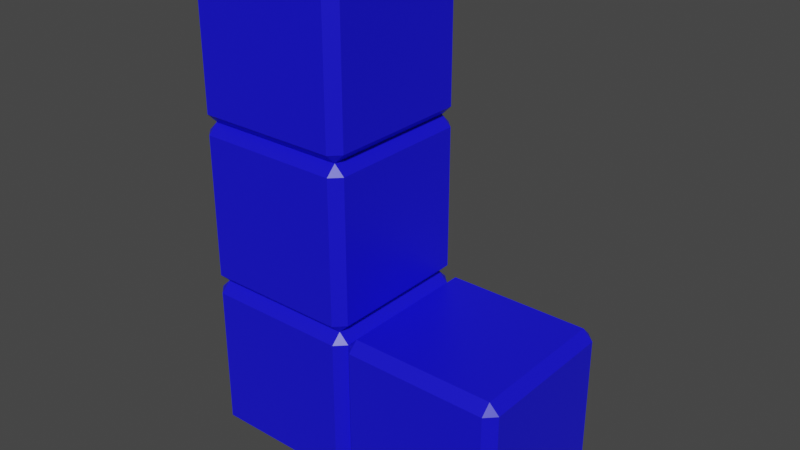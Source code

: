 # Source: TetriminoJ.blend  (saved by Blender 2.83.19; exported with 4.5.12 LTS)
import bpy
from mathutils import Matrix  # noqa: F401  (used for matrix-valued properties, if any)

bpy.ops.wm.read_factory_settings(use_empty=True)
scene = bpy.context.scene
scene.name = 'Scene'

# ---- collections
col_collection = bpy.data.collections.new('Collection'); scene.collection.children.link(col_collection)

# ---- materials (node trees are filled in below, after node groups)
mat_material = bpy.data.materials.new('Material')
mat_material.alpha_threshold = 0.0
mat_material.use_transparent_shadow = False
mat_material.line_color = (0.0, 0.0, 0.0, 1.0)

# ---- material node trees
mat_material.use_nodes = True; mat_material.node_tree.nodes.clear()
_N = mat_material.node_tree.nodes; _L = mat_material.node_tree.links
n0 = _N.new('ShaderNodeOutputMaterial'); n0.name = 'Material Output'; n0.location = (300, 300)
n1 = _N.new('ShaderNodeBsdfPrincipled'); n1.name = 'Principled BSDF'; n1.location = (10, 300)
n1.distribution = 'GGX'
n1.subsurface_method = 'BURLEY'
n1.inputs[0].default_value = (0.008255, 0.006121, 0.8, 1.0)
n1.inputs[2].default_value = 0.4
n1.inputs[3].default_value = 1.45
n1.inputs[27].default_value = (0.0, 0.0, 0.0, 1.0)
n1.inputs[28].default_value = 1.0
_L.new(n1.outputs[0], n0.inputs[0])
n0.is_active_output = True

# ---- world
world_world = bpy.data.worlds.new('World'); scene.world = world_world
world_world.use_nodes = True; world_world.node_tree.nodes.clear()
_N = world_world.node_tree.nodes; _L = world_world.node_tree.links
n0 = _N.new('ShaderNodeOutputWorld'); n0.name = 'World Output'; n0.location = (300, 300)
n1 = _N.new('ShaderNodeBackground'); n1.name = 'Background'; n1.location = (10, 300)
n1.inputs[0].default_value = (0.05088, 0.05088, 0.05088, 1.0)
_L.new(n1.outputs[0], n0.inputs[0])
n0.is_active_output = True
world_world.color = (0.05088, 0.05088, 0.05088)
world_world.use_sun_shadow = False
world_world.sun_shadow_jitter_overblur = 0.0

# ---- meshes
me_cube_003 = bpy.data.meshes.new('Cube.003')
me_cube_003.from_pydata([(0.8776, 1.0, 0.8776), (0.8776, 0.8776, 1.0), (1.0, 0.8776, 0.8776), (0.8776, 0.8776, -1.0), (0.8776, 1.0, -0.8776), (1.0, 0.8776, -0.8776), (1.0, -0.8776, 0.8776), (0.8776, -0.8776, 1.0), (0.8776, -1.0, 0.8776), (1.0, -0.8776, -0.8776), (0.8776, -1.0, -0.8776), (0.8776, -0.8776, -1.0), (-0.8776, 1.0, 0.8776), (-1.0, 0.8776, 0.8776), (-0.8776, 0.8776, 1.0), (-1.0, 0.8776, -0.8776), (-0.8776, 1.0, -0.8776), (-0.8776, 0.8776, -1.0), (-1.0, -0.8776, 0.8776), (-0.8776, -1.0, 0.8776), (-0.8776, -0.8776, 1.0), (-0.8776, -0.8776, -1.0), (-0.8776, -1.0, -0.8776), (-1.0, -0.8776, -0.8776), (0.8776, 1.0, -3.122), (0.8776, 0.8776, -3.0), (1.0, 0.8776, -3.122), (0.8776, 0.8776, -5.0), (0.8776, 1.0, -4.878), (1.0, 0.8776, -4.878), (1.0, -0.8776, -3.122), (0.8776, -0.8776, -3.0), (0.8776, -1.0, -3.122), (1.0, -0.8776, -4.878), (0.8776, -1.0, -4.878), (0.8776, -0.8776, -5.0), (-0.8776, 1.0, -3.122), (-1.0, 0.8776, -3.122), (-0.8776, 0.8776, -3.0), (-1.0, 0.8776, -4.878), (-0.8776, 1.0, -4.878), (-0.8776, 0.8776, -5.0), (-1.0, -0.8776, -3.122), (-0.8776, -1.0, -3.122), (-0.8776, -0.8776, -3.0), (-0.8776, -0.8776, -5.0), (-0.8776, -1.0, -4.878), (-1.0, -0.8776, -4.878), (0.8776, -1.0, -3.122), (0.8776, -1.122, -3.0), (1.0, -1.122, -3.122), (0.8776, -1.122, -5.0), (0.8776, -1.0, -4.878), (1.0, -1.122, -4.878), (1.0, -2.878, -3.122), (0.8776, -2.878, -3.0), (0.8776, -3.0, -3.122), (1.0, -2.878, -4.878), (0.8776, -3.0, -4.878), (0.8776, -2.878, -5.0), (-0.8776, -1.0, -3.122), (-1.0, -1.122, -3.122), (-0.8776, -1.122, -3.0), (-1.0, -1.122, -4.878), (-0.8776, -1.0, -4.878), (-0.8776, -1.122, -5.0), (-1.0, -2.878, -3.122), (-0.8776, -3.0, -3.122), (-0.8776, -2.878, -3.0), (-0.8776, -2.878, -5.0), (-0.8776, -3.0, -4.878), (-1.0, -2.878, -4.878), (0.8776, 1.0, -1.122), (0.8776, 0.8776, -1.0), (1.0, 0.8776, -1.122), (0.8776, 0.8776, -3.0), (0.8776, 1.0, -2.878), (1.0, 0.8776, -2.878), (1.0, -0.8776, -1.122), (0.8776, -0.8776, -1.0), (0.8776, -1.0, -1.122), (1.0, -0.8776, -2.878), (0.8776, -1.0, -2.878), (0.8776, -0.8776, -3.0), (-0.8776, 1.0, -1.122), (-1.0, 0.8776, -1.122), (-0.8776, 0.8776, -1.0), (-1.0, 0.8776, -2.878), (-0.8776, 1.0, -2.878), (-0.8776, 0.8776, -3.0), (-1.0, -0.8776, -1.122), (-0.8776, -1.0, -1.122), (-0.8776, -0.8776, -1.0), (-0.8776, -0.8776, -3.0), (-0.8776, -1.0, -2.878), (-1.0, -0.8776, -2.878)], [], [(17, 3, 11, 21), (23, 18, 13, 15), (10, 8, 19, 22), (1, 14, 20, 7), (5, 2, 6, 9), (0, 1, 2), (3, 4, 5), (6, 7, 8), (9, 10, 11), (12, 13, 14), (15, 16, 17), (18, 19, 20), (21, 22, 23), (17, 21, 23, 15), (3, 17, 16, 4), (2, 5, 4, 0), (22, 19, 18, 23), (8, 10, 9, 6), (12, 16, 15, 13), (7, 20, 19, 8), (1, 7, 6, 2), (21, 11, 10, 22), (20, 14, 13, 18), (14, 1, 0, 12), (11, 3, 5, 9), (16, 12, 0, 4), (41, 27, 35, 45), (47, 42, 37, 39), (34, 32, 43, 46), (25, 38, 44, 31), (29, 26, 30, 33), (24, 25, 26), (27, 28, 29), (30, 31, 32), (33, 34, 35), (36, 37, 38), (39, 40, 41), (42, 43, 44), (45, 46, 47), (41, 45, 47, 39), (27, 41, 40, 28), (26, 29, 28, 24), (46, 43, 42, 47), (32, 34, 33, 30), (36, 40, 39, 37), (31, 44, 43, 32), (25, 31, 30, 26), (45, 35, 34, 46), (44, 38, 37, 42), (38, 25, 24, 36), (35, 27, 29, 33), (40, 36, 24, 28), (65, 51, 59, 69), (71, 66, 61, 63), (58, 56, 67, 70), (49, 62, 68, 55), (53, 50, 54, 57), (48, 49, 50), (51, 52, 53), (54, 55, 56), (57, 58, 59), (60, 61, 62), (63, 64, 65), (66, 67, 68), (69, 70, 71), (65, 69, 71, 63), (51, 65, 64, 52), (50, 53, 52, 48), (70, 67, 66, 71), (56, 58, 57, 54), (60, 64, 63, 61), (55, 68, 67, 56), (49, 55, 54, 50), (69, 59, 58, 70), (68, 62, 61, 66), (62, 49, 48, 60), (59, 51, 53, 57), (64, 60, 48, 52), (89, 75, 83, 93), (95, 90, 85, 87), (82, 80, 91, 94), (73, 86, 92, 79), (77, 74, 78, 81), (72, 73, 74), (75, 76, 77), (78, 79, 80), (81, 82, 83), (84, 85, 86), (87, 88, 89), (90, 91, 92), (93, 94, 95), (89, 93, 95, 87), (75, 89, 88, 76), (74, 77, 76, 72), (94, 91, 90, 95), (80, 82, 81, 78), (84, 88, 87, 85), (79, 92, 91, 80), (73, 79, 78, 74), (93, 83, 82, 94), (92, 86, 85, 90), (86, 73, 72, 84), (83, 75, 77, 81), (88, 84, 72, 76)])
_uv = me_cube_003.uv_layers.new(name='UVMap')
_uv.uv.foreach_set('vector', [0.1403, 0.5153, 0.3597, 0.5153, 0.3597, 0.7347, 0.1403, 0.7347, 0.3903, 0.0153, 0.6097, 0.0153, 0.6097, 0.2347, 0.3903, 0.2347, 0.3903, 0.7653, 0.6097, 0.7653, 0.6097, 0.9847, 0.3903, 0.9847, 0.6403, 0.5153, 0.8597, 0.5153, 0.8597, 0.7347, 0.6403, 0.7347, 0.3903, 0.5153, 0.6097, 0.5153, 0.6097, 0.7347, 0.3903, 0.7347, 0.6097, 0.4847, 0.625, 0.4847, 0.6097, 0.5, 0.3597, 0.5153, 0.3597, 0.5, 0.375, 0.5153, 0.6097, 0.7347, 0.625, 0.7347, 0.6097, 0.75, 0.3903, 0.7347, 0.3903, 0.75, 0.375, 0.7347, 0.6097, 0.2653, 0.6097, 0.25, 0.625, 0.2653, 0.3903, 0.2347, 0.3903, 0.25, 0.375, 0.2347, 0.6097, 0.0153, 0.6097, 0.0, 0.625, 0.0153, 0.1403, 0.7347, 0.1403, 0.75, 0.125, 0.7347, 0.1403, 0.5153, 0.1403, 0.7347, 0.125, 0.7347, 0.125, 0.5153, 0.3597, 0.5153, 0.1403, 0.5153, 0.1403, 0.5, 0.3597, 0.5, 0.6097, 0.5153, 0.3903, 0.5153, 0.3903, 0.4847, 0.6097, 0.4847, 0.3903, 0.9847, 0.6097, 0.9847, 0.6097, 1.0, 0.3903, 1.0, 0.6097, 0.7653, 0.3903, 0.7653, 0.3903, 0.7347, 0.6097, 0.7347, 0.6097, 0.2653, 0.3903, 0.2653, 0.3903, 0.2347, 0.6097, 0.2347, 0.6403, 0.7347, 0.8597, 0.7347, 0.8597, 0.75, 0.6403, 0.75, 0.6403, 0.5153, 0.6403, 0.7347, 0.6097, 0.7347, 0.6097, 0.5153, 0.1403, 0.7347, 0.3597, 0.7347, 0.3597, 0.75, 0.1403, 0.75, 0.8597, 0.7347, 0.8597, 0.5153, 0.875, 0.5153, 0.875, 0.7347, 0.8597, 0.5153, 0.6403, 0.5153, 0.6403, 0.5, 0.8597, 0.5, 0.3597, 0.7347, 0.3597, 0.5153, 0.3903, 0.5153, 0.3903, 0.7347, 0.3903, 0.2653, 0.6097, 0.2653, 0.6097, 0.4847, 0.3903, 0.4847, 0.1403, 0.5153, 0.3597, 0.5153, 0.3597, 0.7347, 0.1403, 0.7347, 0.3903, 0.0153, 0.6097, 0.0153, 0.6097, 0.2347, 0.3903, 0.2347, 0.3903, 0.7653, 0.6097, 0.7653, 0.6097, 0.9847, 0.3903, 0.9847, 0.6403, 0.5153, 0.8597, 0.5153, 0.8597, 0.7347, 0.6403, 0.7347, 0.3903, 0.5153, 0.6097, 0.5153, 0.6097, 0.7347, 0.3903, 0.7347, 0.6097, 0.4847, 0.625, 0.4847, 0.6097, 0.5, 0.3597, 0.5153, 0.3597, 0.5, 0.375, 0.5153, 0.6097, 0.7347, 0.625, 0.7347, 0.6097, 0.75, 0.3903, 0.7347, 0.3903, 0.75, 0.375, 0.7347, 0.6097, 0.2653, 0.6097, 0.25, 0.625, 0.2653, 0.3903, 0.2347, 0.3903, 0.25, 0.375, 0.2347, 0.6097, 0.0153, 0.6097, 0.0, 0.625, 0.0153, 0.1403, 0.7347, 0.1403, 0.75, 0.125, 0.7347, 0.1403, 0.5153, 0.1403, 0.7347, 0.125, 0.7347, 0.125, 0.5153, 0.3597, 0.5153, 0.1403, 0.5153, 0.1403, 0.5, 0.3597, 0.5, 0.6097, 0.5153, 0.3903, 0.5153, 0.3903, 0.4847, 0.6097, 0.4847, 0.3903, 0.9847, 0.6097, 0.9847, 0.6097, 1.0, 0.3903, 1.0, 0.6097, 0.7653, 0.3903, 0.7653, 0.3903, 0.7347, 0.6097, 0.7347, 0.6097, 0.2653, 0.3903, 0.2653, 0.3903, 0.2347, 0.6097, 0.2347, 0.6403, 0.7347, 0.8597, 0.7347, 0.8597, 0.75, 0.6403, 0.75, 0.6403, 0.5153, 0.6403, 0.7347, 0.6097, 0.7347, 0.6097, 0.5153, 0.1403, 0.7347, 0.3597, 0.7347, 0.3597, 0.75, 0.1403, 0.75, 0.8597, 0.7347, 0.8597, 0.5153, 0.875, 0.5153, 0.875, 0.7347, 0.8597, 0.5153, 0.6403, 0.5153, 0.6403, 0.5, 0.8597, 0.5, 0.3597, 0.7347, 0.3597, 0.5153, 0.3903, 0.5153, 0.3903, 0.7347, 0.3903, 0.2653, 0.6097, 0.2653, 0.6097, 0.4847, 0.3903, 0.4847, 0.1403, 0.5153, 0.3597, 0.5153, 0.3597, 0.7347, 0.1403, 0.7347, 0.3903, 0.0153, 0.6097, 0.0153, 0.6097, 0.2347, 0.3903, 0.2347, 0.3903, 0.7653, 0.6097, 0.7653, 0.6097, 0.9847, 0.3903, 0.9847, 0.6403, 0.5153, 0.8597, 0.5153, 0.8597, 0.7347, 0.6403, 0.7347, 0.3903, 0.5153, 0.6097, 0.5153, 0.6097, 0.7347, 0.3903, 0.7347, 0.6097, 0.4847, 0.625, 0.4847, 0.6097, 0.5, 0.3597, 0.5153, 0.3597, 0.5, 0.375, 0.5153, 0.6097, 0.7347, 0.625, 0.7347, 0.6097, 0.75, 0.3903, 0.7347, 0.3903, 0.75, 0.375, 0.7347, 0.6097, 0.2653, 0.6097, 0.25, 0.625, 0.2653, 0.3903, 0.2347, 0.3903, 0.25, 0.375, 0.2347, 0.6097, 0.0153, 0.6097, 0.0, 0.625, 0.0153, 0.1403, 0.7347, 0.1403, 0.75, 0.125, 0.7347, 0.1403, 0.5153, 0.1403, 0.7347, 0.125, 0.7347, 0.125, 0.5153, 0.3597, 0.5153, 0.1403, 0.5153, 0.1403, 0.5, 0.3597, 0.5, 0.6097, 0.5153, 0.3903, 0.5153, 0.3903, 0.4847, 0.6097, 0.4847, 0.3903, 0.9847, 0.6097, 0.9847, 0.6097, 1.0, 0.3903, 1.0, 0.6097, 0.7653, 0.3903, 0.7653, 0.3903, 0.7347, 0.6097, 0.7347, 0.6097, 0.2653, 0.3903, 0.2653, 0.3903, 0.2347, 0.6097, 0.2347, 0.6403, 0.7347, 0.8597, 0.7347, 0.8597, 0.75, 0.6403, 0.75, 0.6403, 0.5153, 0.6403, 0.7347, 0.6097, 0.7347, 0.6097, 0.5153, 0.1403, 0.7347, 0.3597, 0.7347, 0.3597, 0.75, 0.1403, 0.75, 0.8597, 0.7347, 0.8597, 0.5153, 0.875, 0.5153, 0.875, 0.7347, 0.8597, 0.5153, 0.6403, 0.5153, 0.6403, 0.5, 0.8597, 0.5, 0.3597, 0.7347, 0.3597, 0.5153, 0.3903, 0.5153, 0.3903, 0.7347, 0.3903, 0.2653, 0.6097, 0.2653, 0.6097, 0.4847, 0.3903, 0.4847, 0.1403, 0.5153, 0.3597, 0.5153, 0.3597, 0.7347, 0.1403, 0.7347, 0.3903, 0.0153, 0.6097, 0.0153, 0.6097, 0.2347, 0.3903, 0.2347, 0.3903, 0.7653, 0.6097, 0.7653, 0.6097, 0.9847, 0.3903, 0.9847, 0.6403, 0.5153, 0.8597, 0.5153, 0.8597, 0.7347, 0.6403, 0.7347, 0.3903, 0.5153, 0.6097, 0.5153, 0.6097, 0.7347, 0.3903, 0.7347, 0.6097, 0.4847, 0.625, 0.4847, 0.6097, 0.5, 0.3597, 0.5153, 0.3597, 0.5, 0.375, 0.5153, 0.6097, 0.7347, 0.625, 0.7347, 0.6097, 0.75, 0.3903, 0.7347, 0.3903, 0.75, 0.375, 0.7347, 0.6097, 0.2653, 0.6097, 0.25, 0.625, 0.2653, 0.3903, 0.2347, 0.3903, 0.25, 0.375, 0.2347, 0.6097, 0.0153, 0.6097, 0.0, 0.625, 0.0153, 0.1403, 0.7347, 0.1403, 0.75, 0.125, 0.7347, 0.1403, 0.5153, 0.1403, 0.7347, 0.125, 0.7347, 0.125, 0.5153, 0.3597, 0.5153, 0.1403, 0.5153, 0.1403, 0.5, 0.3597, 0.5, 0.6097, 0.5153, 0.3903, 0.5153, 0.3903, 0.4847, 0.6097, 0.4847, 0.3903, 0.9847, 0.6097, 0.9847, 0.6097, 1.0, 0.3903, 1.0, 0.6097, 0.7653, 0.3903, 0.7653, 0.3903, 0.7347, 0.6097, 0.7347, 0.6097, 0.2653, 0.3903, 0.2653, 0.3903, 0.2347, 0.6097, 0.2347, 0.6403, 0.7347, 0.8597, 0.7347, 0.8597, 0.75, 0.6403, 0.75, 0.6403, 0.5153, 0.6403, 0.7347, 0.6097, 0.7347, 0.6097, 0.5153, 0.1403, 0.7347, 0.3597, 0.7347, 0.3597, 0.75, 0.1403, 0.75, 0.8597, 0.7347, 0.8597, 0.5153, 0.875, 0.5153, 0.875, 0.7347, 0.8597, 0.5153, 0.6403, 0.5153, 0.6403, 0.5, 0.8597, 0.5, 0.3597, 0.7347, 0.3597, 0.5153, 0.3903, 0.5153, 0.3903, 0.7347, 0.3903, 0.2653, 0.6097, 0.2653, 0.6097, 0.4847, 0.3903, 0.4847])
me_cube_003.materials.append(mat_material)
me_cube_003.use_remesh_preserve_volume = False
me_cube_003.use_remesh_preserve_attributes = False
me_cube_003.use_mirror_vertex_groups = False
me_cube_003.update()

# ---- objects
ob_cube_003 = bpy.data.objects.new('Cube.003', me_cube_003)

# ---- transforms, parenting, visibility, modifiers, constraints
ob_cube_003.location = (-0.5, -0.5, 4.0)
ob_cube_003.rotation_euler = (0.0, -0.0, 1.571)
ob_cube_003.lock_rotations_4d = False
ob_cube_003.empty_display_type = 'ARROWS'
ob_cube_003.lineart.crease_threshold = 0.0

# ---- collection membership
col_collection.objects.link(ob_cube_003)

# ---- scene / render settings (as saved in the file)
scene.frame_start = 1; scene.frame_end = 250; scene.frame_set(1)
scene.render.engine = 'BLENDER_EEVEE_NEXT'
scene.cycles.use_denoising = False
scene.cycles.samples = 128
scene.cycles.sampling_pattern = 'TABULATED_SOBOL'
scene.cycles.use_adaptive_sampling = False
scene.cycles.use_light_tree = False
scene.view_settings.view_transform = 'Filmic'
bpy.context.view_layer.update()

# ---- added for rendering (the .blend has no active camera and no usable light): camera, sun
cam_auto = bpy.data.cameras.new('AutoCamera')
cam_auto.lens = 50.0
cam_auto.sensor_width = 36.0
cam_auto.clip_end = 1000.0
ob_auto_camera = bpy.data.objects.new('AutoCamera', cam_auto)
scene.collection.objects.link(ob_auto_camera)
ob_auto_camera.location = (7.42375, -8.8085, 7.539)
ob_auto_camera.rotation_euler = (1.09748, -7.21219e-08, 0.694738)
scene.camera = ob_auto_camera
light_auto_sun = bpy.data.lights.new('AutoSun', 'SUN')
light_auto_sun.energy = 3.0
light_auto_sun.angle = 0.0523599
ob_auto_sun = bpy.data.objects.new('AutoSun', light_auto_sun)
scene.collection.objects.link(ob_auto_sun)
ob_auto_sun.rotation_euler = (0.872665, 0.174533, 0.523599)
bpy.context.view_layer.update()

